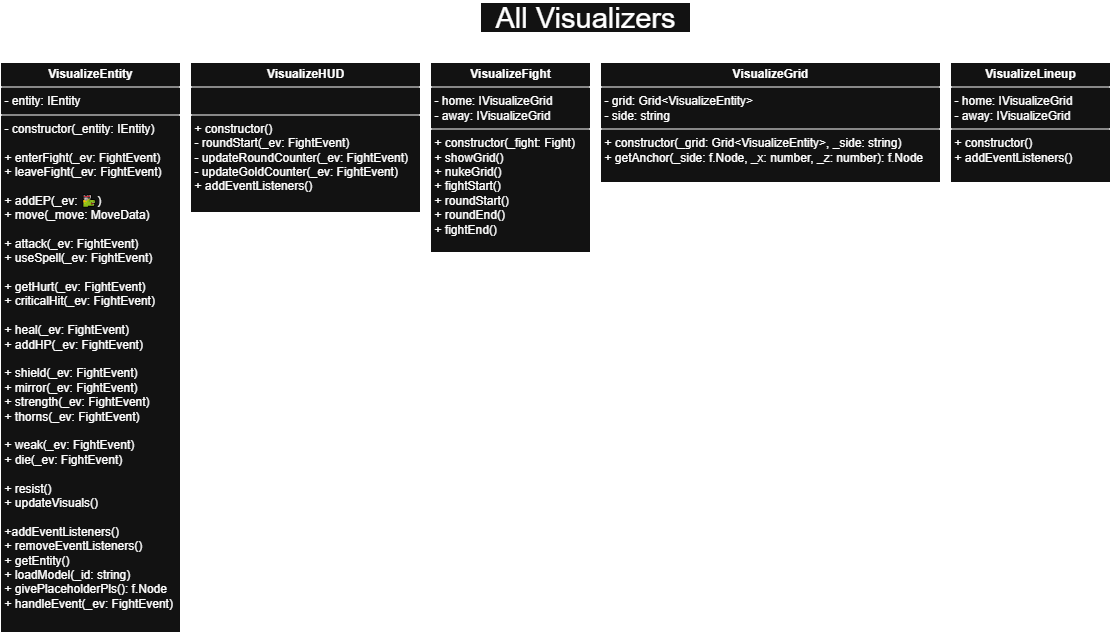

The diagram above was exported from draw.io. Its source (the exported page's mxGraphModel, read from the mxfile embedded in the PNG):
<mxGraphModel dx="1426" dy="791" grid="1" gridSize="10" guides="1" tooltips="1" connect="1" arrows="1" fold="1" page="1" pageScale="1" pageWidth="827" pageHeight="1169" math="0" shadow="0">
  <root>
    <mxCell id="0" />
    <mxCell id="1" parent="0" />
    <mxCell id="YCL4xt7Aby1UMrV2wk54-1" value="&lt;font style=&quot;font-size: 29px;&quot;&gt;All Visualizers&lt;/font&gt;" style="text;html=1;align=center;verticalAlign=middle;whiteSpace=wrap;rounded=0;fillColor=default;strokeColor=default;" vertex="1" parent="1">
      <mxGeometry x="520" y="20" width="210" height="30" as="geometry" />
    </mxCell>
    <mxCell id="YCL4xt7Aby1UMrV2wk54-6" value="&lt;p style=&quot;margin:0px;margin-top:4px;text-align:center;&quot;&gt;&lt;b&gt;VisualizeEntity&lt;/b&gt;&lt;/p&gt;&lt;hr size=&quot;1&quot; style=&quot;border-style:solid;&quot;&gt;&lt;p style=&quot;margin:0px;margin-left:4px;&quot;&gt;- entity: IEntity&lt;/p&gt;&lt;hr size=&quot;1&quot; style=&quot;border-style:solid;&quot;&gt;&lt;p style=&quot;margin:0px;margin-left:4px;&quot;&gt;- constructor(_entity: IEntity)&lt;/p&gt;&lt;p style=&quot;margin:0px;margin-left:4px;&quot;&gt;&lt;br&gt;&lt;/p&gt;&lt;p style=&quot;margin:0px;margin-left:4px;&quot;&gt;+ enterFight(_ev: FightEvent)&lt;/p&gt;&lt;p style=&quot;margin:0px;margin-left:4px;&quot;&gt;+ leaveFight(_ev: FightEvent)&lt;/p&gt;&lt;p style=&quot;margin:0px;margin-left:4px;&quot;&gt;&lt;br&gt;&lt;/p&gt;&lt;p style=&quot;margin:0px;margin-left:4px;&quot;&gt;+ addEP(_ev: 🐱🐉)&lt;/p&gt;&lt;p style=&quot;margin:0px;margin-left:4px;&quot;&gt;+ move(_move: MoveData)&lt;/p&gt;&lt;p style=&quot;margin:0px;margin-left:4px;&quot;&gt;&lt;br&gt;&lt;/p&gt;&lt;p style=&quot;margin:0px;margin-left:4px;&quot;&gt;+ attack(_ev: FightEvent)&lt;/p&gt;&lt;p style=&quot;margin:0px;margin-left:4px;&quot;&gt;+ useSpell(_ev: FightEvent)&lt;/p&gt;&lt;p style=&quot;margin:0px;margin-left:4px;&quot;&gt;&lt;br&gt;&lt;/p&gt;&lt;p style=&quot;margin:0px;margin-left:4px;&quot;&gt;+ getHurt(&lt;span style=&quot;background-color: transparent; color: light-dark(rgb(0, 0, 0), rgb(255, 255, 255));&quot;&gt;_ev: FightEvent&lt;/span&gt;&lt;span style=&quot;background-color: transparent; color: light-dark(rgb(0, 0, 0), rgb(255, 255, 255));&quot;&gt;)&lt;/span&gt;&lt;/p&gt;&lt;p style=&quot;margin:0px;margin-left:4px;&quot;&gt;&lt;span style=&quot;background-color: transparent; color: light-dark(rgb(0, 0, 0), rgb(255, 255, 255));&quot;&gt;+ criticalHit(&lt;/span&gt;&lt;span style=&quot;background-color: transparent; color: light-dark(rgb(0, 0, 0), rgb(255, 255, 255));&quot;&gt;_ev: FightEvent)&lt;/span&gt;&lt;/p&gt;&lt;p style=&quot;margin:0px;margin-left:4px;&quot;&gt;&lt;span style=&quot;background-color: transparent; color: light-dark(rgb(0, 0, 0), rgb(255, 255, 255));&quot;&gt;&lt;br&gt;&lt;/span&gt;&lt;/p&gt;&lt;p style=&quot;margin:0px;margin-left:4px;&quot;&gt;&lt;span style=&quot;background-color: transparent; color: light-dark(rgb(0, 0, 0), rgb(255, 255, 255));&quot;&gt;+ heal(_ev: FightEvent)&lt;/span&gt;&lt;/p&gt;&lt;p style=&quot;margin:0px;margin-left:4px;&quot;&gt;&lt;span style=&quot;color: light-dark(rgb(0, 0, 0), rgb(255, 255, 255)); background-color: transparent;&quot;&gt;+ addHP(&lt;/span&gt;&lt;span style=&quot;color: light-dark(rgb(0, 0, 0), rgb(255, 255, 255)); background-color: transparent;&quot;&gt;_ev: FightEvent)&lt;/span&gt;&lt;/p&gt;&lt;p style=&quot;margin:0px;margin-left:4px;&quot;&gt;&lt;span style=&quot;color: light-dark(rgb(0, 0, 0), rgb(255, 255, 255)); background-color: transparent;&quot;&gt;&lt;br&gt;&lt;/span&gt;&lt;/p&gt;&lt;p style=&quot;margin:0px;margin-left:4px;&quot;&gt;&lt;span style=&quot;background-color: transparent; color: light-dark(rgb(0, 0, 0), rgb(255, 255, 255));&quot;&gt;+ shield(&lt;/span&gt;&lt;span style=&quot;background-color: transparent; color: light-dark(rgb(0, 0, 0), rgb(255, 255, 255));&quot;&gt;_ev: FightEvent)&lt;/span&gt;&lt;/p&gt;&lt;p style=&quot;margin:0px;margin-left:4px;&quot;&gt;&lt;span style=&quot;background-color: transparent; color: light-dark(rgb(0, 0, 0), rgb(255, 255, 255));&quot;&gt;+ mirror(&lt;/span&gt;&lt;span style=&quot;background-color: transparent; color: light-dark(rgb(0, 0, 0), rgb(255, 255, 255));&quot;&gt;_ev: FightEvent)&lt;/span&gt;&lt;/p&gt;&lt;p style=&quot;margin:0px;margin-left:4px;&quot;&gt;&lt;span style=&quot;background-color: transparent; color: light-dark(rgb(0, 0, 0), rgb(255, 255, 255));&quot;&gt;+ strength(&lt;/span&gt;&lt;span style=&quot;background-color: transparent; color: light-dark(rgb(0, 0, 0), rgb(255, 255, 255));&quot;&gt;_ev: FightEvent)&lt;/span&gt;&lt;/p&gt;&lt;p style=&quot;margin:0px;margin-left:4px;&quot;&gt;&lt;span style=&quot;background-color: transparent; color: light-dark(rgb(0, 0, 0), rgb(255, 255, 255));&quot;&gt;+ thorns(&lt;/span&gt;&lt;span style=&quot;background-color: transparent; color: light-dark(rgb(0, 0, 0), rgb(255, 255, 255));&quot;&gt;_ev: FightEvent)&lt;/span&gt;&lt;/p&gt;&lt;p style=&quot;margin:0px;margin-left:4px;&quot;&gt;&lt;br&gt;&lt;/p&gt;&lt;p style=&quot;margin:0px;margin-left:4px;&quot;&gt;&lt;span style=&quot;background-color: transparent; color: light-dark(rgb(0, 0, 0), rgb(255, 255, 255));&quot;&gt;+ weak(&lt;/span&gt;&lt;span style=&quot;background-color: transparent; color: light-dark(rgb(0, 0, 0), rgb(255, 255, 255));&quot;&gt;_ev: FightEvent)&lt;/span&gt;&lt;/p&gt;&lt;p style=&quot;margin:0px;margin-left:4px;&quot;&gt;&lt;span style=&quot;background-color: transparent; color: light-dark(rgb(0, 0, 0), rgb(255, 255, 255));&quot;&gt;+ die(_ev: FightEvent)&lt;/span&gt;&lt;/p&gt;&lt;p style=&quot;margin:0px;margin-left:4px;&quot;&gt;&lt;span style=&quot;background-color: transparent; color: light-dark(rgb(0, 0, 0), rgb(255, 255, 255));&quot;&gt;&lt;br&gt;&lt;/span&gt;&lt;/p&gt;&lt;p style=&quot;margin:0px;margin-left:4px;&quot;&gt;&lt;span style=&quot;background-color: transparent; color: light-dark(rgb(0, 0, 0), rgb(255, 255, 255));&quot;&gt;+ resist()&lt;/span&gt;&lt;/p&gt;&lt;p style=&quot;margin:0px;margin-left:4px;&quot;&gt;&lt;span style=&quot;background-color: transparent; color: light-dark(rgb(0, 0, 0), rgb(255, 255, 255));&quot;&gt;+ updateVisuals()&lt;/span&gt;&lt;/p&gt;&lt;p style=&quot;margin:0px;margin-left:4px;&quot;&gt;&lt;span style=&quot;background-color: transparent; color: light-dark(rgb(0, 0, 0), rgb(255, 255, 255));&quot;&gt;&lt;br&gt;&lt;/span&gt;&lt;/p&gt;&lt;p style=&quot;margin:0px;margin-left:4px;&quot;&gt;&lt;span style=&quot;background-color: transparent; color: light-dark(rgb(0, 0, 0), rgb(255, 255, 255));&quot;&gt;+addEventListeners()&lt;/span&gt;&lt;/p&gt;&lt;p style=&quot;margin:0px;margin-left:4px;&quot;&gt;&lt;span style=&quot;background-color: transparent; color: light-dark(rgb(0, 0, 0), rgb(255, 255, 255));&quot;&gt;+ removeEventListeners()&lt;/span&gt;&lt;/p&gt;&lt;p style=&quot;margin:0px;margin-left:4px;&quot;&gt;&lt;span style=&quot;background-color: transparent; color: light-dark(rgb(0, 0, 0), rgb(255, 255, 255));&quot;&gt;+ getEntity()&lt;/span&gt;&lt;/p&gt;&lt;p style=&quot;margin:0px;margin-left:4px;&quot;&gt;&lt;span style=&quot;background-color: transparent; color: light-dark(rgb(0, 0, 0), rgb(255, 255, 255));&quot;&gt;+ loadModel(_id: string)&lt;/span&gt;&lt;/p&gt;&lt;p style=&quot;margin:0px;margin-left:4px;&quot;&gt;&lt;span style=&quot;background-color: transparent; color: light-dark(rgb(0, 0, 0), rgb(255, 255, 255));&quot;&gt;+ givePlaceholderPls(): f.Node&lt;/span&gt;&lt;/p&gt;&lt;p style=&quot;margin:0px;margin-left:4px;&quot;&gt;&lt;span style=&quot;background-color: transparent; color: light-dark(rgb(0, 0, 0), rgb(255, 255, 255));&quot;&gt;+ handleEvent(_ev: FightEvent)&lt;/span&gt;&lt;/p&gt;" style="verticalAlign=top;align=left;overflow=fill;html=1;whiteSpace=wrap;" vertex="1" parent="1">
      <mxGeometry x="40" y="80" width="180" height="570" as="geometry" />
    </mxCell>
    <mxCell id="YCL4xt7Aby1UMrV2wk54-7" value="&lt;p style=&quot;margin:0px;margin-top:4px;text-align:center;&quot;&gt;&lt;b&gt;VisualizeHUD&lt;/b&gt;&lt;/p&gt;&lt;hr size=&quot;1&quot; style=&quot;border-style:solid;&quot;&gt;&lt;p style=&quot;margin:0px;margin-left:4px;&quot;&gt;&lt;br&gt;&lt;/p&gt;&lt;hr size=&quot;1&quot; style=&quot;border-style:solid;&quot;&gt;&lt;p style=&quot;margin:0px;margin-left:4px;&quot;&gt;+ constructor()&lt;/p&gt;&lt;p style=&quot;margin:0px;margin-left:4px;&quot;&gt;- roundStart(_ev: FightEvent)&lt;/p&gt;&lt;p style=&quot;margin:0px;margin-left:4px;&quot;&gt;- updateRoundCounter(_ev: FightEvent)&lt;/p&gt;&lt;p style=&quot;margin:0px;margin-left:4px;&quot;&gt;- updateGoldCounter(_ev: FightEvent)&lt;/p&gt;&lt;p style=&quot;margin:0px;margin-left:4px;&quot;&gt;+ addEventListeners()&lt;/p&gt;" style="verticalAlign=top;align=left;overflow=fill;html=1;whiteSpace=wrap;" vertex="1" parent="1">
      <mxGeometry x="230" y="80" width="230" height="150" as="geometry" />
    </mxCell>
    <mxCell id="YCL4xt7Aby1UMrV2wk54-8" value="&lt;p style=&quot;margin:0px;margin-top:4px;text-align:center;&quot;&gt;&lt;b&gt;VisualizeFight&lt;/b&gt;&lt;/p&gt;&lt;hr size=&quot;1&quot; style=&quot;border-style:solid;&quot;&gt;&lt;p style=&quot;margin:0px;margin-left:4px;&quot;&gt;- home: IVisualizeGrid&lt;/p&gt;&lt;p style=&quot;margin:0px;margin-left:4px;&quot;&gt;- away: IVisualizeGrid&lt;/p&gt;&lt;hr size=&quot;1&quot; style=&quot;border-style:solid;&quot;&gt;&lt;p style=&quot;margin:0px;margin-left:4px;&quot;&gt;+ constructor(_fight: Fight)&lt;/p&gt;&lt;p style=&quot;margin:0px;margin-left:4px;&quot;&gt;+ showGrid()&lt;/p&gt;&lt;p style=&quot;margin:0px;margin-left:4px;&quot;&gt;+ nukeGrid()&lt;/p&gt;&lt;p style=&quot;margin:0px;margin-left:4px;&quot;&gt;+ fightStart()&lt;/p&gt;&lt;p style=&quot;margin:0px;margin-left:4px;&quot;&gt;+ roundStart()&lt;/p&gt;&lt;p style=&quot;margin:0px;margin-left:4px;&quot;&gt;+ roundEnd()&lt;/p&gt;&lt;p style=&quot;margin:0px;margin-left:4px;&quot;&gt;+ fightEnd()&lt;/p&gt;" style="verticalAlign=top;align=left;overflow=fill;html=1;whiteSpace=wrap;" vertex="1" parent="1">
      <mxGeometry x="470" y="80" width="160" height="190" as="geometry" />
    </mxCell>
    <mxCell id="YCL4xt7Aby1UMrV2wk54-9" value="&lt;p style=&quot;margin:0px;margin-top:4px;text-align:center;&quot;&gt;&lt;b&gt;VisualizeGrid&lt;/b&gt;&lt;/p&gt;&lt;hr size=&quot;1&quot; style=&quot;border-style:solid;&quot;&gt;&lt;p style=&quot;margin:0px;margin-left:4px;&quot;&gt;- grid: Grid&amp;lt;VisualizeEntity&amp;gt;&lt;/p&gt;&lt;p style=&quot;margin:0px;margin-left:4px;&quot;&gt;- side: string&lt;/p&gt;&lt;hr size=&quot;1&quot; style=&quot;border-style:solid;&quot;&gt;&lt;p style=&quot;margin:0px;margin-left:4px;&quot;&gt;+ constructor(_grid: Grid&amp;lt;VisualizeEntity&amp;gt;, _side: string)&lt;/p&gt;&lt;p style=&quot;margin:0px;margin-left:4px;&quot;&gt;+ getAnchor(_side: f.Node, _x: number, _z: number): f.Node&lt;/p&gt;" style="verticalAlign=top;align=left;overflow=fill;html=1;whiteSpace=wrap;" vertex="1" parent="1">
      <mxGeometry x="640" y="80" width="340" height="120" as="geometry" />
    </mxCell>
    <mxCell id="YCL4xt7Aby1UMrV2wk54-10" value="&lt;p style=&quot;margin:0px;margin-top:4px;text-align:center;&quot;&gt;&lt;b&gt;VisualizeLineup&lt;/b&gt;&lt;/p&gt;&lt;hr size=&quot;1&quot; style=&quot;border-style:solid;&quot;&gt;&lt;p style=&quot;margin:0px;margin-left:4px;&quot;&gt;- home: IVisualizeGrid&lt;/p&gt;&lt;p style=&quot;margin:0px;margin-left:4px;&quot;&gt;- away: IVisualizeGrid&lt;/p&gt;&lt;hr size=&quot;1&quot; style=&quot;border-style:solid;&quot;&gt;&lt;p style=&quot;margin:0px;margin-left:4px;&quot;&gt;+ constructor()&lt;/p&gt;&lt;p style=&quot;margin:0px;margin-left:4px;&quot;&gt;+ addEventListeners()&lt;/p&gt;" style="verticalAlign=top;align=left;overflow=fill;html=1;whiteSpace=wrap;" vertex="1" parent="1">
      <mxGeometry x="990" y="80" width="160" height="120" as="geometry" />
    </mxCell>
  </root>
</mxGraphModel>